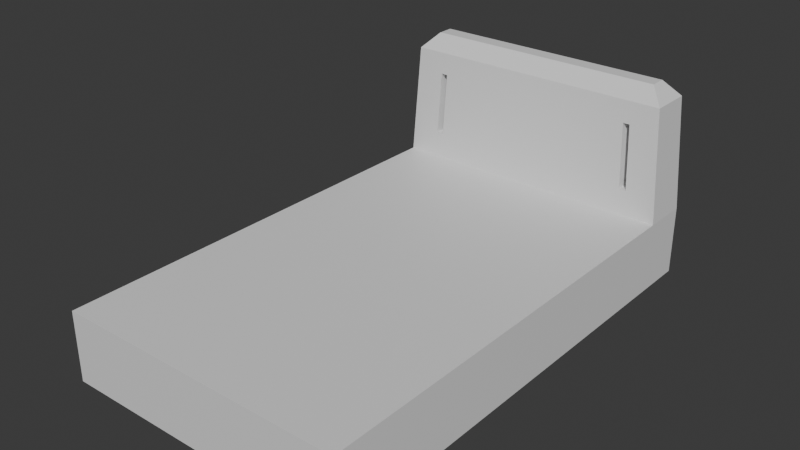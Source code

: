 # Source: Untitled.blend  (saved by Blender 4.4.32; exported with 4.5.12 LTS)
import bpy
from mathutils import Matrix  # noqa: F401  (used for matrix-valued properties, if any)

bpy.ops.wm.read_factory_settings(use_empty=True)
scene = bpy.context.scene
scene.name = 'Scene'

# ---- collections
col_collection = bpy.data.collections.new('Collection'); scene.collection.children.link(col_collection)

# ---- materials (node trees are filled in below, after node groups)
mat_material = bpy.data.materials.new('Material')
mat_material.alpha_threshold = 0.0
mat_material.roughness = 0.5
mat_material.line_color = (0.0, 0.0, 0.0, 1.0)

# ---- material node trees
mat_material.use_nodes = True; mat_material.node_tree.nodes.clear()
_N = mat_material.node_tree.nodes; _L = mat_material.node_tree.links
n0 = _N.new('ShaderNodeOutputMaterial'); n0.name = 'Material Output'; n0.location = (300, 300)
n1 = _N.new('ShaderNodeBsdfPrincipled'); n1.name = 'Principled BSDF'; n1.location = (10, 300)
n1.inputs[3].default_value = 1.45
_L.new(n1.outputs[0], n0.inputs[0])
n0.is_active_output = True

# ---- world
world_world = bpy.data.worlds.new('World'); scene.world = world_world
world_world.use_nodes = True; world_world.node_tree.nodes.clear()
_N = world_world.node_tree.nodes; _L = world_world.node_tree.links
n0 = _N.new('ShaderNodeOutputWorld'); n0.name = 'World Output'; n0.location = (300, 300)
n1 = _N.new('ShaderNodeBackground'); n1.name = 'Background'; n1.location = (10, 300)
n1.inputs[0].default_value = (0.05088, 0.05088, 0.05088, 1.0)
_L.new(n1.outputs[0], n0.inputs[0])
n0.is_active_output = True
world_world.color = (0.05088, 0.05088, 0.05088)
world_world.sun_shadow_jitter_overblur = 0.0

# ---- meshes
me_cube = bpy.data.meshes.new('Cube')
me_cube.from_pydata([(2.239, 3.766, 1.072), (2.239, 3.766, 7.927e-06), (2.239, -3.77, 1.072), (2.239, -3.77, 7.927e-06), (-2.239, 3.766, 1.072), (-2.239, 3.766, 7.927e-06), (-2.239, -3.77, 1.072), (-2.239, -3.77, 7.927e-06), (-2.239, 3.027, 7.927e-06), (2.239, 3.038, 1.072), (-2.239, 3.038, 1.072), (2.239, 3.027, 7.927e-06), (1.89, 3.527, 3.078), (2.121, 3.73, 2.835), (-1.89, 3.527, 3.078), (-2.121, 3.73, 2.835), (1.89, 3.277, 3.078), (2.121, 3.074, 2.835), (-2.121, 3.074, 2.835), (-1.89, 3.277, 3.078), (-1.764, 3.766, 7.927e-06), (-1.764, -3.77, 1.072), (-1.764, -3.77, 7.927e-06), (-1.764, 3.766, 1.072), (-1.764, 3.027, 7.927e-06), (-1.764, 3.038, 1.072), (-1.489, 3.527, 3.078), (-1.671, 3.73, 2.835), (-1.671, 3.074, 2.835), (-1.489, 3.277, 3.078), (1.764, -3.77, 7.927e-06), (1.764, 3.766, 1.072), (1.764, 3.038, 1.072), (1.489, 3.527, 3.078), (1.671, 3.074, 2.835), (1.764, 3.766, 7.927e-06), (1.764, -3.77, 1.072), (1.764, 3.027, 7.927e-06), (1.671, 3.73, 2.835), (1.489, 3.277, 3.078), (-1.33, 3.766, 7.927e-06), (-1.33, -3.77, 1.072), (-1.33, 3.027, 7.927e-06), (-1.26, 3.73, 2.835), (-1.123, 3.277, 3.078), (-1.33, -3.77, 7.927e-06), (-1.33, 3.766, 1.072), (-1.33, 3.038, 1.072), (-1.123, 3.527, 3.078), (-1.26, 3.074, 2.835), (1.653, -3.77, 7.927e-06), (1.653, 3.766, 1.072), (1.653, 3.038, 1.072), (1.395, 3.527, 3.078), (1.566, 3.074, 2.835), (1.653, 3.766, 7.927e-06), (1.653, -3.77, 1.072), (1.653, 3.027, 7.927e-06), (1.566, 3.73, 2.835), (1.395, 3.277, 3.078), (-0.9302, 3.766, 7.927e-06), (-0.9302, -3.77, 1.072), (-0.9302, 3.027, 7.927e-06), (-0.8809, 3.73, 2.835), (-0.7851, 3.277, 3.078), (-0.9302, -3.77, 7.927e-06), (-0.9302, 3.766, 1.072), (-0.9302, 3.038, 1.072), (-0.7851, 3.527, 3.078), (-0.8809, 3.074, 2.835), (1.481, -3.77, 7.927e-06), (1.481, 3.766, 1.072), (1.481, 3.038, 1.072), (1.25, 3.527, 3.078), (1.402, 3.074, 2.835), (1.481, 3.766, 7.927e-06), (1.481, -3.77, 1.072), (1.481, 3.027, 7.927e-06), (1.402, 3.73, 2.835), (1.25, 3.277, 3.078), (-0.531, 3.766, 7.927e-06), (-0.531, -3.77, 1.072), (-0.531, 3.027, 7.927e-06), (-0.5029, 3.73, 2.835), (-0.4482, 3.277, 3.078), (-0.531, -3.77, 7.927e-06), (-0.531, 3.766, 1.072), (-0.531, 3.038, 1.072), (-0.4482, 3.527, 3.078), (-0.5029, 3.074, 2.835), (0.531, -3.77, 7.927e-06), (0.531, 3.766, 1.072), (0.531, 3.038, 1.072), (0.4482, 3.527, 3.078), (0.5029, 3.074, 2.835), (0.531, 3.766, 7.927e-06), (0.531, -3.77, 1.072), (0.531, 3.027, 7.927e-06), (0.5029, 3.73, 2.835), (0.4482, 3.277, 3.078), (-0.1799, 3.766, 7.927e-06), (-0.1799, -3.77, 1.072), (-0.1799, 3.027, 7.927e-06), (-0.1704, 3.73, 2.835), (-0.1519, 3.277, 3.078), (-0.1799, -3.77, 7.927e-06), (-0.1799, 3.766, 1.072), (-0.1799, 3.038, 1.072), (-0.1519, 3.527, 3.078), (-0.1704, 3.074, 2.835), (0.1799, -3.77, 7.927e-06), (0.1799, 3.766, 1.072), (0.1799, 3.038, 1.072), (0.1519, 3.527, 3.078), (0.1704, 3.074, 2.835), (0.1799, 3.766, 7.927e-06), (0.1799, -3.77, 1.072), (0.1799, 3.027, 7.927e-06), (0.1704, 3.73, 2.835), (0.1519, 3.277, 3.078), (2.144, 3.067, 2.489), (2.144, 3.737, 2.489), (-2.144, 3.737, 2.489), (-2.144, 3.067, 2.489), (-1.689, 3.067, 2.489), (-1.689, 3.737, 2.489), (1.689, 3.737, 2.489), (1.689, 3.067, 2.489), (-1.273, 3.067, 2.489), (-1.273, 3.737, 2.489), (1.583, 3.737, 2.489), (1.583, 3.067, 2.489), (-0.8906, 3.067, 2.489), (-0.8906, 3.737, 2.489), (1.418, 3.737, 2.489), (1.418, 3.067, 2.489), (-0.5084, 3.067, 2.489), (-0.5084, 3.737, 2.489), (0.5084, 3.737, 2.489), (0.5084, 3.067, 2.489), (-0.1723, 3.067, 2.489), (-0.1723, 3.737, 2.489), (0.1723, 3.737, 2.489), (0.1723, 3.067, 2.489), (2.212, 3.046, 1.476), (2.212, 3.758, 1.476), (-2.212, 3.758, 1.476), (-2.212, 3.046, 1.476), (-1.743, 3.046, 1.476), (-1.743, 3.758, 1.476), (1.743, 3.758, 1.476), (1.743, 3.046, 1.476), (-1.314, 3.046, 1.476), (-1.314, 3.758, 1.476), (1.633, 3.758, 1.476), (1.633, 3.046, 1.476), (-0.9189, 3.046, 1.476), (-0.9189, 3.758, 1.476), (1.463, 3.758, 1.476), (1.463, 3.046, 1.476), (-0.5246, 3.046, 1.476), (-0.5246, 3.758, 1.476), (0.5246, 3.758, 1.476), (0.5246, 3.046, 1.476), (-0.1778, 3.046, 1.476), (-0.1778, 3.758, 1.476), (0.1778, 3.758, 1.476), (0.1778, 3.046, 1.476), (-1.653, 3.766, 7.927e-06), (-1.653, -3.77, 1.072), (-1.653, 3.027, 7.927e-06), (-1.566, 3.73, 2.835), (-1.395, 3.277, 3.078), (-1.653, -3.77, 7.927e-06), (-1.653, 3.766, 1.072), (-1.653, 3.038, 1.072), (-1.395, 3.527, 3.078), (-1.566, 3.074, 2.835), (-1.583, 3.067, 2.489), (-1.583, 3.737, 2.489), (-1.633, 3.758, 1.476), (-1.633, 3.046, 1.476), (0.9928, -3.77, 7.927e-06), (0.9928, 3.766, 1.072), (0.9928, 3.038, 1.072), (0.838, 3.527, 3.078), (0.9402, 3.074, 2.835), (0.9928, 3.766, 7.927e-06), (0.9928, -3.77, 1.072), (0.9928, 3.027, 7.927e-06), (0.9402, 3.73, 2.835), (0.838, 3.277, 3.078), (0.9505, 3.737, 2.489), (0.9505, 3.067, 2.489), (0.9807, 3.046, 1.476), (0.9807, 3.758, 1.476)], [], [(25, 10, 6, 21), (22, 21, 6, 7), (8, 10, 4, 5), (37, 11, 3, 30), (11, 9, 2, 3), (35, 31, 0, 1), (1, 0, 9, 11), (35, 1, 11, 37), (7, 6, 10, 8), (122, 123, 18, 15), (120, 121, 13, 17), (125, 122, 15, 27), (127, 120, 17, 34), (19, 14, 15, 18), (33, 12, 13, 38), (12, 16, 17, 13), (34, 17, 16, 39), (26, 14, 19, 29), (176, 26, 29, 172), (18, 28, 29, 19), (14, 26, 27, 15), (123, 124, 28, 18), (179, 125, 27, 171), (5, 20, 24, 8), (5, 4, 23, 20), (8, 24, 22, 7), (173, 169, 21, 22), (175, 25, 21, 169), (9, 32, 36, 2), (3, 2, 36, 30), (121, 126, 38, 13), (12, 33, 39, 16), (54, 34, 39, 59), (53, 33, 38, 58), (131, 127, 34, 54), (55, 35, 37, 57), (55, 51, 31, 35), (57, 37, 30, 50), (170, 42, 45, 173), (168, 174, 46, 40), (168, 40, 42, 170), (178, 128, 49, 177), (176, 48, 43, 171), (67, 47, 41, 61), (65, 61, 41, 45), (133, 129, 43, 63), (68, 48, 44, 64), (33, 53, 59, 39), (126, 130, 58, 38), (30, 36, 56, 50), (32, 52, 56, 36), (77, 57, 50, 70), (75, 71, 51, 55), (75, 55, 57, 77), (135, 131, 54, 74), (73, 53, 58, 78), (74, 54, 59, 79), (49, 69, 64, 44), (48, 68, 63, 43), (128, 132, 69, 49), (40, 60, 62, 42), (40, 46, 66, 60), (42, 62, 65, 45), (88, 68, 64, 84), (137, 133, 63, 83), (85, 81, 61, 65), (87, 67, 61, 81), (52, 72, 76, 56), (50, 56, 76, 70), (130, 134, 78, 58), (53, 73, 79, 59), (186, 74, 79, 191), (185, 73, 78, 190), (193, 135, 74, 186), (187, 75, 77, 189), (187, 183, 71, 75), (189, 77, 70, 182), (62, 82, 85, 65), (60, 66, 86, 80), (60, 80, 82, 62), (132, 136, 89, 69), (68, 88, 83, 63), (69, 89, 84, 64), (107, 87, 81, 101), (105, 101, 81, 85), (141, 137, 83, 103), (108, 88, 84, 104), (185, 93, 99, 191), (192, 138, 98, 190), (182, 188, 96, 90), (184, 92, 96, 188), (117, 97, 90, 110), (115, 111, 91, 95), (115, 95, 97, 117), (143, 139, 94, 114), (113, 93, 98, 118), (114, 94, 99, 119), (89, 109, 104, 84), (88, 108, 103, 83), (136, 140, 109, 89), (80, 100, 102, 82), (80, 86, 106, 100), (82, 102, 105, 85), (113, 108, 104, 119), (142, 141, 103, 118), (110, 116, 101, 105), (112, 107, 101, 116), (92, 112, 116, 96), (90, 96, 116, 110), (138, 142, 118, 98), (93, 113, 119, 99), (109, 114, 119, 104), (108, 113, 118, 103), (140, 143, 114, 109), (100, 115, 117, 102), (100, 106, 111, 115), (102, 117, 110, 105), (164, 167, 143, 140), (162, 166, 142, 138), (166, 165, 141, 142), (160, 164, 140, 136), (167, 163, 139, 143), (195, 162, 138, 192), (165, 161, 137, 141), (156, 160, 136, 132), (194, 159, 135, 193), (154, 158, 134, 130), (161, 157, 133, 137), (152, 156, 132, 128), (159, 155, 131, 135), (157, 153, 129, 133), (177, 49, 44, 172), (145, 150, 126, 121), (147, 148, 124, 123), (151, 144, 120, 127), (149, 146, 122, 125), (144, 145, 121, 120), (146, 147, 123, 122), (4, 10, 147, 146), (9, 0, 145, 144), (23, 4, 146, 149), (32, 9, 144, 151), (10, 25, 148, 147), (174, 23, 149, 180), (0, 31, 150, 145), (52, 32, 151, 155), (181, 152, 128, 178), (66, 46, 153, 157), (31, 51, 154, 150), (72, 52, 155, 159), (47, 67, 156, 152), (86, 66, 157, 161), (51, 71, 158, 154), (184, 72, 159, 194), (67, 87, 160, 156), (106, 86, 161, 165), (183, 91, 162, 195), (112, 92, 163, 167), (87, 107, 164, 160), (111, 106, 165, 166), (91, 111, 166, 162), (107, 112, 167, 164), (25, 175, 181, 148), (175, 47, 152, 181), (46, 174, 180, 153), (28, 177, 172, 29), (26, 176, 171, 27), (124, 178, 177, 28), (20, 168, 170, 24), (20, 23, 174, 168), (24, 170, 173, 22), (153, 180, 179, 129), (47, 175, 169, 41), (45, 41, 169, 173), (129, 179, 171, 43), (151, 150, 154, 155), (130, 131, 155, 154), (130, 126, 127, 131), (126, 150, 151, 127), (181, 180, 149, 148), (71, 183, 195, 158), (92, 184, 194, 163), (163, 194, 193, 139), (158, 195, 192, 134), (72, 184, 188, 76), (70, 76, 188, 182), (134, 192, 190, 78), (73, 185, 191, 79), (97, 189, 182, 90), (95, 91, 183, 187), (95, 187, 189, 97), (139, 193, 186, 94), (93, 185, 190, 98), (94, 186, 191, 99), (124, 148, 149, 125), (178, 124, 125, 179), (179, 180, 181, 178), (48, 176, 172, 44)])
_uv = me_cube.uv_layers.new(name='UVMap')
_uv.uv.foreach_set('vector', [0.8485, 0.5401, 0.875, 0.5401, 0.875, 0.75, 0.8485, 0.75, 0.375, 0.9735, 0.625, 0.9735, 0.625, 1.0, 0.375, 1.0, 0.375, 0.2255, 0.625, 0.2099, 0.625, 0.25, 0.375, 0.25, 0.3485, 0.5245, 0.375, 0.5245, 0.375, 0.75, 0.3485, 0.75, 0.375, 0.5256, 0.625, 0.5401, 0.625, 0.75, 0.375, 0.75, 0.375, 0.4735, 0.625, 0.4735, 0.625, 0.5, 0.375, 0.5, 0.375, 0.5, 0.625, 0.5, 0.625, 0.5401, 0.375, 0.5245, 0.3485, 0.5, 0.375, 0.5, 0.375, 0.5245, 0.3485, 0.5245, 0.375, 0.0, 0.625, 0.0, 0.625, 0.2099, 0.375, 0.2244, 0.625, 0.2492, 0.625, 0.2102, 0.625, 0.2102, 0.625, 0.249, 0.6336, 0.5446, 0.6336, 0.4954, 0.6358, 0.4943, 0.6358, 0.5458, 0.625, 0.2752, 0.625, 0.2492, 0.625, 0.249, 0.625, 0.2749, 0.6506, 0.5343, 0.6336, 0.5446, 0.6358, 0.5458, 0.6504, 0.5329, 0.8627, 0.5327, 0.8627, 0.5073, 0.8642, 0.4943, 0.8642, 0.5458, 0.6612, 0.5073, 0.6373, 0.5073, 0.6358, 0.4943, 0.6504, 0.5071, 0.6373, 0.5073, 0.6373, 0.5327, 0.6358, 0.5458, 0.6358, 0.4943, 0.6504, 0.5329, 0.6358, 0.5458, 0.6373, 0.5327, 0.6612, 0.5327, 0.8388, 0.5073, 0.8627, 0.5073, 0.8627, 0.5327, 0.8388, 0.5327, 0.8332, 0.5073, 0.8388, 0.5073, 0.8388, 0.5327, 0.8332, 0.5327, 0.8642, 0.5458, 0.8496, 0.5329, 0.8388, 0.5327, 0.8627, 0.5327, 0.8627, 0.5073, 0.8388, 0.5073, 0.8496, 0.5071, 0.8642, 0.4943, 0.8664, 0.5446, 0.8494, 0.5343, 0.8496, 0.5329, 0.8642, 0.5458, 0.625, 0.2815, 0.625, 0.2752, 0.625, 0.2749, 0.625, 0.2812, 0.125, 0.5, 0.1515, 0.5, 0.1515, 0.5245, 0.125, 0.5245, 0.375, 0.25, 0.625, 0.25, 0.625, 0.2765, 0.375, 0.2765, 0.125, 0.5245, 0.1515, 0.5245, 0.1515, 0.75, 0.125, 0.75, 0.375, 0.9673, 0.625, 0.9673, 0.625, 0.9735, 0.375, 0.9735, 0.8423, 0.5401, 0.8485, 0.5401, 0.8485, 0.75, 0.8423, 0.75, 0.625, 0.5401, 0.6515, 0.5401, 0.6515, 0.75, 0.625, 0.75, 0.375, 0.75, 0.625, 0.75, 0.625, 0.7765, 0.375, 0.7765, 0.6336, 0.4954, 0.625, 0.4748, 0.625, 0.4751, 0.6358, 0.4943, 0.6373, 0.5073, 0.6612, 0.5073, 0.6612, 0.5327, 0.6373, 0.5327, 0.6567, 0.5329, 0.6504, 0.5329, 0.6612, 0.5327, 0.6668, 0.5327, 0.6668, 0.5073, 0.6612, 0.5073, 0.6504, 0.5071, 0.6567, 0.5071, 0.6569, 0.5343, 0.6506, 0.5343, 0.6504, 0.5329, 0.6567, 0.5329, 0.3423, 0.5, 0.3485, 0.5, 0.3485, 0.5245, 0.3423, 0.5245, 0.375, 0.4673, 0.625, 0.4673, 0.625, 0.4735, 0.375, 0.4735, 0.3423, 0.5245, 0.3485, 0.5245, 0.3485, 0.75, 0.3423, 0.75, 0.1577, 0.5245, 0.1758, 0.5245, 0.1758, 0.75, 0.1577, 0.75, 0.375, 0.2827, 0.625, 0.2827, 0.625, 0.3007, 0.375, 0.3007, 0.1577, 0.5, 0.1757, 0.5, 0.1758, 0.5245, 0.1577, 0.5245, 0.8431, 0.5343, 0.8249, 0.5343, 0.8251, 0.5329, 0.8433, 0.5329, 0.8332, 0.5073, 0.8169, 0.5073, 0.8251, 0.5071, 0.8433, 0.5071, 0.8019, 0.5401, 0.8242, 0.5401, 0.8242, 0.75, 0.8019, 0.75, 0.375, 0.9269, 0.625, 0.9269, 0.625, 0.9492, 0.375, 0.9492, 0.625, 0.3224, 0.625, 0.2998, 0.625, 0.2995, 0.625, 0.3222, 0.7968, 0.5073, 0.8169, 0.5073, 0.8169, 0.5327, 0.7968, 0.5327, 0.6612, 0.5073, 0.6668, 0.5073, 0.6668, 0.5327, 0.6612, 0.5327, 0.625, 0.4748, 0.625, 0.4685, 0.625, 0.4688, 0.625, 0.4751, 0.375, 0.7765, 0.625, 0.7765, 0.625, 0.7827, 0.375, 0.7827, 0.6515, 0.5401, 0.6577, 0.5401, 0.6577, 0.75, 0.6515, 0.75, 0.3327, 0.5245, 0.3423, 0.5245, 0.3423, 0.75, 0.3327, 0.75, 0.375, 0.4577, 0.625, 0.4577, 0.625, 0.4673, 0.375, 0.4673, 0.3327, 0.5, 0.3423, 0.5, 0.3423, 0.5245, 0.3327, 0.5245, 0.6666, 0.5343, 0.6569, 0.5343, 0.6567, 0.5329, 0.6664, 0.5329, 0.6755, 0.5073, 0.6668, 0.5073, 0.6567, 0.5071, 0.6664, 0.5071, 0.6664, 0.5329, 0.6567, 0.5329, 0.6668, 0.5327, 0.6755, 0.5327, 0.8251, 0.5329, 0.8025, 0.5329, 0.7968, 0.5327, 0.8169, 0.5327, 0.8169, 0.5073, 0.7968, 0.5073, 0.8025, 0.5071, 0.8251, 0.5071, 0.8249, 0.5343, 0.8024, 0.5343, 0.8025, 0.5329, 0.8251, 0.5329, 0.1757, 0.5, 0.1981, 0.5, 0.1981, 0.5245, 0.1758, 0.5245, 0.375, 0.3007, 0.625, 0.3007, 0.625, 0.3231, 0.375, 0.3231, 0.1758, 0.5245, 0.1981, 0.5245, 0.1981, 0.75, 0.1758, 0.75, 0.7767, 0.5073, 0.7968, 0.5073, 0.7968, 0.5327, 0.7767, 0.5327, 0.625, 0.345, 0.625, 0.3224, 0.625, 0.3222, 0.625, 0.3449, 0.375, 0.9046, 0.625, 0.9046, 0.625, 0.9269, 0.375, 0.9269, 0.7796, 0.5401, 0.8019, 0.5401, 0.8019, 0.75, 0.7796, 0.75, 0.6577, 0.5401, 0.6673, 0.5401, 0.6673, 0.75, 0.6577, 0.75, 0.375, 0.7827, 0.625, 0.7827, 0.625, 0.7923, 0.375, 0.7923, 0.625, 0.4685, 0.625, 0.4588, 0.625, 0.459, 0.625, 0.4688, 0.6668, 0.5073, 0.6755, 0.5073, 0.6755, 0.5327, 0.6668, 0.5327, 0.694, 0.5329, 0.6664, 0.5329, 0.6755, 0.5327, 0.7, 0.5327, 0.7, 0.5073, 0.6755, 0.5073, 0.6664, 0.5071, 0.694, 0.5071, 0.6941, 0.5343, 0.6666, 0.5343, 0.6664, 0.5329, 0.694, 0.5329, 0.3054, 0.5, 0.3327, 0.5, 0.3327, 0.5245, 0.3054, 0.5245, 0.375, 0.4304, 0.625, 0.4304, 0.625, 0.4577, 0.375, 0.4577, 0.3054, 0.5245, 0.3327, 0.5245, 0.3327, 0.75, 0.3054, 0.75, 0.1981, 0.5245, 0.2204, 0.5245, 0.2204, 0.75, 0.1981, 0.75, 0.375, 0.3231, 0.625, 0.3231, 0.625, 0.3454, 0.375, 0.3454, 0.1981, 0.5, 0.2204, 0.5, 0.2204, 0.5245, 0.1981, 0.5245, 0.8024, 0.5343, 0.7799, 0.5343, 0.78, 0.5329, 0.8025, 0.5329, 0.7968, 0.5073, 0.7767, 0.5073, 0.78, 0.5071, 0.8025, 0.5071, 0.8025, 0.5329, 0.78, 0.5329, 0.7767, 0.5327, 0.7968, 0.5327, 0.76, 0.5401, 0.7796, 0.5401, 0.7796, 0.75, 0.76, 0.75, 0.375, 0.885, 0.625, 0.885, 0.625, 0.9046, 0.375, 0.9046, 0.625, 0.3648, 0.625, 0.345, 0.625, 0.3449, 0.625, 0.3648, 0.7591, 0.5073, 0.7767, 0.5073, 0.7767, 0.5327, 0.7591, 0.5327, 0.7, 0.5073, 0.7233, 0.5073, 0.7233, 0.5327, 0.7, 0.5327, 0.625, 0.4312, 0.625, 0.405, 0.625, 0.4051, 0.625, 0.4313, 0.375, 0.8196, 0.625, 0.8196, 0.625, 0.8454, 0.375, 0.8454, 0.6946, 0.5401, 0.7204, 0.5401, 0.7204, 0.75, 0.6946, 0.75, 0.26, 0.5245, 0.2796, 0.5245, 0.2796, 0.75, 0.26, 0.75, 0.375, 0.385, 0.625, 0.385, 0.625, 0.4046, 0.375, 0.4046, 0.26, 0.5, 0.2796, 0.5, 0.2796, 0.5245, 0.26, 0.5245, 0.7399, 0.5343, 0.7201, 0.5343, 0.72, 0.5329, 0.7398, 0.5329, 0.7409, 0.5073, 0.7233, 0.5073, 0.72, 0.5071, 0.7398, 0.5071, 0.7398, 0.5329, 0.72, 0.5329, 0.7233, 0.5327, 0.7409, 0.5327, 0.78, 0.5329, 0.7602, 0.5329, 0.7591, 0.5327, 0.7767, 0.5327, 0.7767, 0.5073, 0.7591, 0.5073, 0.7602, 0.5071, 0.78, 0.5071, 0.7799, 0.5343, 0.7601, 0.5343, 0.7602, 0.5329, 0.78, 0.5329, 0.2204, 0.5, 0.24, 0.5, 0.24, 0.5245, 0.2204, 0.5245, 0.375, 0.3454, 0.625, 0.3454, 0.625, 0.365, 0.375, 0.365, 0.2204, 0.5245, 0.24, 0.5245, 0.24, 0.75, 0.2204, 0.75, 0.7409, 0.5073, 0.7591, 0.5073, 0.7591, 0.5327, 0.7409, 0.5327, 0.625, 0.3852, 0.625, 0.3648, 0.625, 0.3648, 0.625, 0.3852, 0.375, 0.865, 0.625, 0.865, 0.625, 0.885, 0.375, 0.885, 0.74, 0.5401, 0.76, 0.5401, 0.76, 0.75, 0.74, 0.75, 0.7204, 0.5401, 0.74, 0.5401, 0.74, 0.75, 0.7204, 0.75, 0.375, 0.8454, 0.625, 0.8454, 0.625, 0.865, 0.375, 0.865, 0.625, 0.405, 0.625, 0.3852, 0.625, 0.3852, 0.625, 0.4051, 0.7233, 0.5073, 0.7409, 0.5073, 0.7409, 0.5327, 0.7233, 0.5327, 0.7602, 0.5329, 0.7398, 0.5329, 0.7409, 0.5327, 0.7591, 0.5327, 0.7591, 0.5073, 0.7409, 0.5073, 0.7398, 0.5071, 0.7602, 0.5071, 0.7601, 0.5343, 0.7399, 0.5343, 0.7398, 0.5329, 0.7602, 0.5329, 0.24, 0.5, 0.26, 0.5, 0.26, 0.5245, 0.24, 0.5245, 0.375, 0.365, 0.625, 0.365, 0.625, 0.385, 0.375, 0.385, 0.24, 0.5245, 0.26, 0.5245, 0.26, 0.75, 0.24, 0.75, 0.7601, 0.5384, 0.7399, 0.5384, 0.7399, 0.5343, 0.7601, 0.5343, 0.625, 0.4048, 0.625, 0.3851, 0.625, 0.3852, 0.625, 0.405, 0.625, 0.3851, 0.625, 0.3649, 0.625, 0.3648, 0.625, 0.3852, 0.7797, 0.5384, 0.7601, 0.5384, 0.7601, 0.5343, 0.7799, 0.5343, 0.7399, 0.5384, 0.7203, 0.5384, 0.7201, 0.5343, 0.7399, 0.5343, 0.625, 0.4306, 0.625, 0.4048, 0.625, 0.405, 0.625, 0.4312, 0.625, 0.3649, 0.625, 0.3452, 0.625, 0.345, 0.625, 0.3648, 0.8021, 0.5384, 0.7797, 0.5384, 0.7799, 0.5343, 0.8024, 0.5343, 0.6944, 0.5384, 0.6671, 0.5384, 0.6666, 0.5343, 0.6941, 0.5343, 0.625, 0.4676, 0.625, 0.458, 0.625, 0.4588, 0.625, 0.4685, 0.625, 0.3452, 0.625, 0.3229, 0.625, 0.3224, 0.625, 0.345, 0.8244, 0.5384, 0.8021, 0.5384, 0.8024, 0.5343, 0.8249, 0.5343, 0.6671, 0.5384, 0.6575, 0.5384, 0.6569, 0.5343, 0.6666, 0.5343, 0.625, 0.3229, 0.625, 0.3005, 0.625, 0.2998, 0.625, 0.3224, 0.8433, 0.5329, 0.8251, 0.5329, 0.8169, 0.5327, 0.8332, 0.5327, 0.6275, 0.4987, 0.625, 0.4738, 0.625, 0.4748, 0.6336, 0.4954, 0.8725, 0.5414, 0.8487, 0.5384, 0.8494, 0.5343, 0.8664, 0.5446, 0.6513, 0.5384, 0.6275, 0.5414, 0.6336, 0.5446, 0.6506, 0.5343, 0.625, 0.2762, 0.625, 0.2498, 0.625, 0.2492, 0.625, 0.2752, 0.6275, 0.5414, 0.6275, 0.4987, 0.6336, 0.4954, 0.6336, 0.5446, 0.625, 0.2498, 0.625, 0.21, 0.625, 0.2102, 0.625, 0.2492, 0.625, 0.25, 0.625, 0.2099, 0.625, 0.21, 0.625, 0.2498, 0.625, 0.5401, 0.625, 0.5, 0.6275, 0.4987, 0.6275, 0.5414, 0.625, 0.2765, 0.625, 0.25, 0.625, 0.2498, 0.625, 0.2762, 0.6515, 0.5401, 0.625, 0.5401, 0.6275, 0.5414, 0.6513, 0.5384, 0.875, 0.5401, 0.8485, 0.5401, 0.8487, 0.5384, 0.8725, 0.5414, 0.625, 0.2827, 0.625, 0.2765, 0.625, 0.2762, 0.625, 0.2824, 0.625, 0.5, 0.625, 0.4735, 0.625, 0.4738, 0.6275, 0.4987, 0.6577, 0.5401, 0.6515, 0.5401, 0.6513, 0.5384, 0.6575, 0.5384, 0.8425, 0.5384, 0.8244, 0.5384, 0.8249, 0.5343, 0.8431, 0.5343, 0.625, 0.3231, 0.625, 0.3007, 0.625, 0.3005, 0.625, 0.3229, 0.625, 0.4735, 0.625, 0.4673, 0.625, 0.4676, 0.625, 0.4738, 0.6673, 0.5401, 0.6577, 0.5401, 0.6575, 0.5384, 0.6671, 0.5384, 0.8242, 0.5401, 0.8019, 0.5401, 0.8021, 0.5384, 0.8244, 0.5384, 0.625, 0.3454, 0.625, 0.3231, 0.625, 0.3229, 0.625, 0.3452, 0.625, 0.4673, 0.625, 0.4577, 0.625, 0.458, 0.625, 0.4676, 0.6946, 0.5401, 0.6673, 0.5401, 0.6671, 0.5384, 0.6944, 0.5384, 0.8019, 0.5401, 0.7796, 0.5401, 0.7797, 0.5384, 0.8021, 0.5384, 0.625, 0.365, 0.625, 0.3454, 0.625, 0.3452, 0.625, 0.3649, 0.625, 0.4304, 0.625, 0.4046, 0.625, 0.4048, 0.625, 0.4306, 0.74, 0.5401, 0.7204, 0.5401, 0.7203, 0.5384, 0.7399, 0.5384, 0.7796, 0.5401, 0.76, 0.5401, 0.7601, 0.5384, 0.7797, 0.5384, 0.625, 0.385, 0.625, 0.365, 0.625, 0.3649, 0.625, 0.3851, 0.625, 0.4046, 0.625, 0.385, 0.625, 0.3851, 0.625, 0.4048, 0.76, 0.5401, 0.74, 0.5401, 0.7399, 0.5384, 0.7601, 0.5384, 0.8485, 0.5401, 0.8423, 0.5401, 0.8425, 0.5384, 0.8487, 0.5384, 0.8423, 0.5401, 0.8242, 0.5401, 0.8244, 0.5384, 0.8425, 0.5384, 0.625, 0.3007, 0.625, 0.2827, 0.625, 0.2824, 0.625, 0.3005, 0.8496, 0.5329, 0.8433, 0.5329, 0.8332, 0.5327, 0.8388, 0.5327, 0.8388, 0.5073, 0.8332, 0.5073, 0.8433, 0.5071, 0.8496, 0.5071, 0.8494, 0.5343, 0.8431, 0.5343, 0.8433, 0.5329, 0.8496, 0.5329, 0.1515, 0.5, 0.1577, 0.5, 0.1577, 0.5245, 0.1515, 0.5245, 0.375, 0.2765, 0.625, 0.2765, 0.625, 0.2827, 0.375, 0.2827, 0.1515, 0.5245, 0.1577, 0.5245, 0.1577, 0.75, 0.1515, 0.75, 0.625, 0.3005, 0.625, 0.2824, 0.625, 0.2815, 0.625, 0.2998, 0.8242, 0.5401, 0.8423, 0.5401, 0.8423, 0.75, 0.8242, 0.75, 0.375, 0.9492, 0.625, 0.9492, 0.625, 0.9673, 0.375, 0.9673, 0.625, 0.2998, 0.625, 0.2815, 0.625, 0.2812, 0.625, 0.2995, 0.6513, 0.5384, 0.625, 0.4738, 0.625, 0.4676, 0.6575, 0.5384, 0.625, 0.4685, 0.6569, 0.5343, 0.6575, 0.5384, 0.625, 0.4676, 0.625, 0.4685, 0.625, 0.4748, 0.6506, 0.5343, 0.6569, 0.5343, 0.625, 0.4748, 0.625, 0.4738, 0.6513, 0.5384, 0.6506, 0.5343, 0.8425, 0.5384, 0.625, 0.2824, 0.625, 0.2762, 0.8487, 0.5384, 0.625, 0.4577, 0.625, 0.4304, 0.625, 0.4306, 0.625, 0.458, 0.7204, 0.5401, 0.6946, 0.5401, 0.6944, 0.5384, 0.7203, 0.5384, 0.7203, 0.5384, 0.6944, 0.5384, 0.6941, 0.5343, 0.7201, 0.5343, 0.625, 0.458, 0.625, 0.4306, 0.625, 0.4312, 0.625, 0.4588, 0.6673, 0.5401, 0.6946, 0.5401, 0.6946, 0.75, 0.6673, 0.75, 0.375, 0.7923, 0.625, 0.7923, 0.625, 0.8196, 0.375, 0.8196, 0.625, 0.4588, 0.625, 0.4312, 0.625, 0.4313, 0.625, 0.459, 0.6755, 0.5073, 0.7, 0.5073, 0.7, 0.5327, 0.6755, 0.5327, 0.2796, 0.5245, 0.3054, 0.5245, 0.3054, 0.75, 0.2796, 0.75, 0.375, 0.4046, 0.625, 0.4046, 0.625, 0.4304, 0.375, 0.4304, 0.2796, 0.5, 0.3054, 0.5, 0.3054, 0.5245, 0.2796, 0.5245, 0.7201, 0.5343, 0.6941, 0.5343, 0.694, 0.5329, 0.72, 0.5329, 0.7233, 0.5073, 0.7, 0.5073, 0.694, 0.5071, 0.72, 0.5071, 0.72, 0.5329, 0.694, 0.5329, 0.7, 0.5327, 0.7233, 0.5327, 0.8494, 0.5343, 0.8487, 0.5384, 0.625, 0.2762, 0.625, 0.2752, 0.8431, 0.5343, 0.8494, 0.5343, 0.625, 0.2752, 0.625, 0.2815, 0.625, 0.2815, 0.625, 0.2824, 0.8425, 0.5384, 0.8431, 0.5343, 0.8169, 0.5073, 0.8332, 0.5073, 0.8332, 0.5327, 0.8169, 0.5327])
me_cube.materials.append(mat_material)
me_cube.use_mirror_x = True
me_cube.use_mirror_vertex_groups = False
me_cube.use_mirror_topology = True
me_cube.update()

# ---- objects
ob_cube = bpy.data.objects.new('Cube', me_cube)

# ---- transforms, parenting, visibility, modifiers, constraints
ob_cube.location = (0.0, 0.0, 0.0)
ob_cube.lock_rotations_4d = False
ob_cube.empty_display_type = 'ARROWS'
ob_cube.lineart.crease_threshold = 0.0
ob_cube.use_mesh_mirror_x = True

# ---- collection membership
col_collection.objects.link(ob_cube)

# ---- scene / render settings (as saved in the file)
scene.frame_start = 1; scene.frame_end = 250; scene.frame_set(19)
scene.render.engine = 'BLENDER_EEVEE_NEXT'
bpy.context.view_layer.update()

# ---- added for rendering (the .blend has no active camera and no usable light): camera, sun
cam_auto = bpy.data.cameras.new('AutoCamera')
cam_auto.lens = 50.0
cam_auto.sensor_width = 36.0
cam_auto.clip_end = 1000.0
ob_auto_camera = bpy.data.objects.new('AutoCamera', cam_auto)
scene.collection.objects.link(ob_auto_camera)
ob_auto_camera.location = (8.59651, -10.3178, 8.41611)
ob_auto_camera.rotation_euler = (1.09748, -7.21219e-08, 0.694738)
scene.camera = ob_auto_camera
light_auto_sun = bpy.data.lights.new('AutoSun', 'SUN')
light_auto_sun.energy = 3.0
light_auto_sun.angle = 0.0523599
ob_auto_sun = bpy.data.objects.new('AutoSun', light_auto_sun)
scene.collection.objects.link(ob_auto_sun)
ob_auto_sun.rotation_euler = (0.872665, 0.174533, 0.523599)
bpy.context.view_layer.update()
